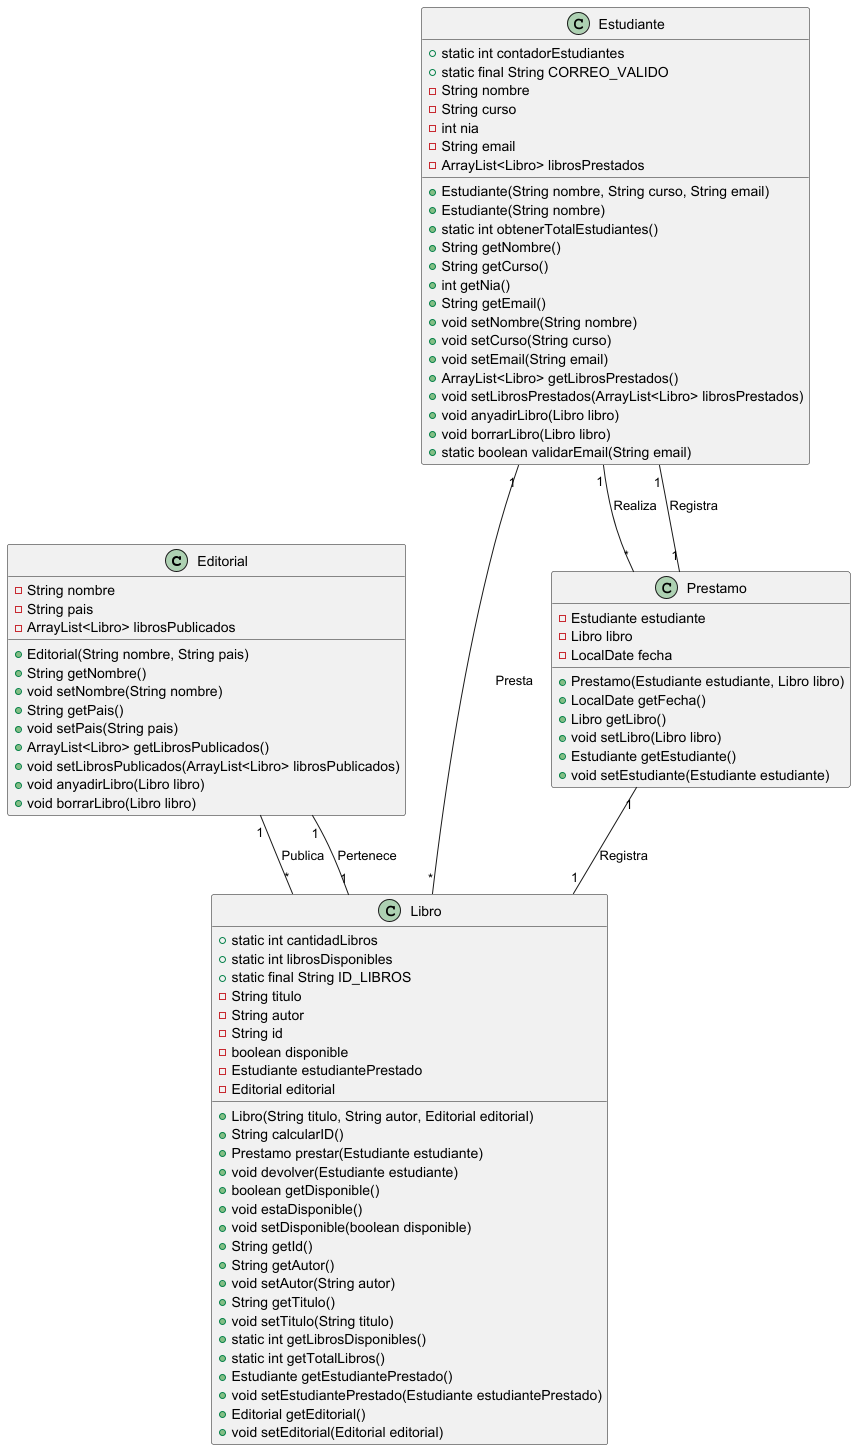

The diagram above was rendered by PlantUML. Its source (embedded in the PNG):
@startuml

class Editorial {
    - String nombre
    - String pais
    - ArrayList<Libro> librosPublicados
    + Editorial(String nombre, String pais)
    + String getNombre()
    + void setNombre(String nombre)
    + String getPais()
    + void setPais(String pais)
    + ArrayList<Libro> getLibrosPublicados()
    + void setLibrosPublicados(ArrayList<Libro> librosPublicados)
    + void anyadirLibro(Libro libro)
    + void borrarLibro(Libro libro)
}

class Estudiante {
    + static int contadorEstudiantes
    + static final String CORREO_VALIDO
    - String nombre
    - String curso
    - int nia
    - String email
    - ArrayList<Libro> librosPrestados
    + Estudiante(String nombre, String curso, String email)
    + Estudiante(String nombre)
    + static int obtenerTotalEstudiantes()
    + String getNombre()
    + String getCurso()
    + int getNia()
    + String getEmail()
    + void setNombre(String nombre)
    + void setCurso(String curso)
    + void setEmail(String email)
    + ArrayList<Libro> getLibrosPrestados()
    + void setLibrosPrestados(ArrayList<Libro> librosPrestados)
    + void anyadirLibro(Libro libro)
    + void borrarLibro(Libro libro)
    + static boolean validarEmail(String email)
}

class Libro {
    + static int cantidadLibros
    + static int librosDisponibles
    + static final String ID_LIBROS
    - String titulo
    - String autor
    - String id
    - boolean disponible
    - Estudiante estudiantePrestado
    - Editorial editorial
    + Libro(String titulo, String autor, Editorial editorial)
    + String calcularID()
    + Prestamo prestar(Estudiante estudiante)
    + void devolver(Estudiante estudiante)
    + boolean getDisponible()
    + void estaDisponible()
    + void setDisponible(boolean disponible)
    + String getId()
    + String getAutor()
    + void setAutor(String autor)
    + String getTitulo()
    + void setTitulo(String titulo)
    + static int getLibrosDisponibles()
    + static int getTotalLibros()
    + Estudiante getEstudiantePrestado()
    + void setEstudiantePrestado(Estudiante estudiantePrestado)
    + Editorial getEditorial()
    + void setEditorial(Editorial editorial)
}

class Prestamo {
    - Estudiante estudiante
    - Libro libro
    - LocalDate fecha
    + Prestamo(Estudiante estudiante, Libro libro)
    + LocalDate getFecha()
    + Libro getLibro()
    + void setLibro(Libro libro)
    + Estudiante getEstudiante()
    + void setEstudiante(Estudiante estudiante)
}

Editorial "1" -- "*" Libro : Publica
Estudiante "1" -- "*" Libro : Presta
Estudiante "1" -- "*" Prestamo : Realiza
Libro "1" -- "1" Editorial : Pertenece
Prestamo "1" -- "1" Libro : Registra
Prestamo "1" -- "1" Estudiante : Registra

@enduml